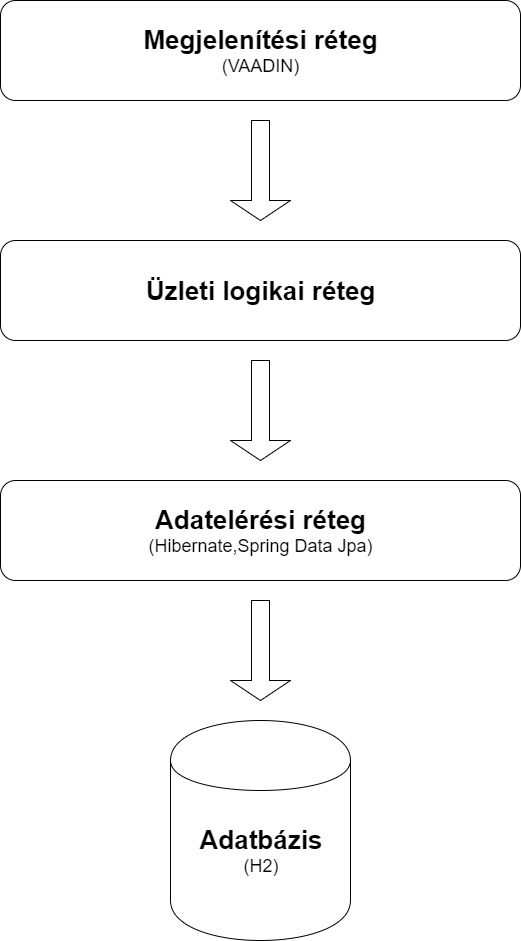

The diagram above was exported from draw.io. Its source (the exported page's mxGraphModel, read from the mxfile embedded in the PNG):
<mxGraphModel dx="2066" dy="1115" grid="1" gridSize="10" guides="1" tooltips="1" connect="1" arrows="1" fold="1" page="1" pageScale="1" pageWidth="826" pageHeight="1169" background="#ffffff" math="0" shadow="0">
  <root>
    <mxCell id="0" />
    <mxCell id="1" parent="0" />
    <mxCell id="2" value="" style="shape=cylinder;whiteSpace=wrap;html=1;" vertex="1" parent="1">
      <mxGeometry x="310" y="780" width="180" height="220" as="geometry" />
    </mxCell>
    <mxCell id="3" value="" style="rounded=1;whiteSpace=wrap;html=1;" vertex="1" parent="1">
      <mxGeometry x="140" y="540" width="520" height="100" as="geometry" />
    </mxCell>
    <mxCell id="5" value="" style="rounded=1;whiteSpace=wrap;html=1;" vertex="1" parent="1">
      <mxGeometry x="140" y="300" width="520" height="100" as="geometry" />
    </mxCell>
    <mxCell id="6" value="" style="rounded=1;whiteSpace=wrap;html=1;" vertex="1" parent="1">
      <mxGeometry x="140" y="60" width="520" height="100" as="geometry" />
    </mxCell>
    <mxCell id="7" value="" style="shape=singleArrow;direction=south;whiteSpace=wrap;html=1;" vertex="1" parent="1">
      <mxGeometry x="370" y="180" width="60" height="100" as="geometry" />
    </mxCell>
    <mxCell id="8" value="" style="shape=singleArrow;direction=south;whiteSpace=wrap;html=1;" vertex="1" parent="1">
      <mxGeometry x="370" y="420" width="60" height="100" as="geometry" />
    </mxCell>
    <mxCell id="9" value="" style="shape=singleArrow;direction=south;whiteSpace=wrap;html=1;" vertex="1" parent="1">
      <mxGeometry x="370" y="660" width="60" height="100" as="geometry" />
    </mxCell>
    <mxCell id="10" value="&lt;font&gt;&lt;b style=&quot;font-size: 26px&quot;&gt;Megjelenítési réteg&lt;/b&gt;&lt;br&gt;&lt;font style=&quot;font-size: 18px&quot;&gt;(VAADIN)&lt;/font&gt;&lt;/font&gt;" style="text;html=1;strokeColor=none;fillColor=none;align=center;verticalAlign=middle;whiteSpace=wrap;" vertex="1" parent="1">
      <mxGeometry x="150" y="60" width="500" height="100" as="geometry" />
    </mxCell>
    <mxCell id="11" value="&lt;b&gt;&lt;font style=&quot;font-size: 26px&quot;&gt;Üzleti logikai réteg&lt;/font&gt;&lt;/b&gt;" style="text;html=1;strokeColor=none;fillColor=none;align=center;verticalAlign=middle;whiteSpace=wrap;" vertex="1" parent="1">
      <mxGeometry x="150" y="300" width="500" height="100" as="geometry" />
    </mxCell>
    <mxCell id="12" value="&lt;font style=&quot;font-size: 26px&quot;&gt;&lt;b&gt;Adatelérési réteg&lt;/b&gt;&lt;/font&gt;&lt;div&gt;&lt;font style=&quot;font-size: 18px&quot;&gt;(Hibernate,Spring Data Jpa)&lt;/font&gt;&lt;/div&gt;" style="text;html=1;strokeColor=none;fillColor=none;align=center;verticalAlign=middle;whiteSpace=wrap;" vertex="1" parent="1">
      <mxGeometry x="150" y="540" width="500" height="100" as="geometry" />
    </mxCell>
    <mxCell id="13" value="&lt;b&gt;&lt;font style=&quot;font-size: 26px&quot;&gt;Adatbázis&lt;/font&gt;&lt;/b&gt;&lt;div&gt;&lt;font style=&quot;font-size: 18px&quot;&gt;(H2)&lt;/font&gt;&lt;/div&gt;" style="text;html=1;strokeColor=none;fillColor=none;align=center;verticalAlign=middle;whiteSpace=wrap;" vertex="1" parent="1">
      <mxGeometry x="310" y="850" width="180" height="120" as="geometry" />
    </mxCell>
  </root>
</mxGraphModel>